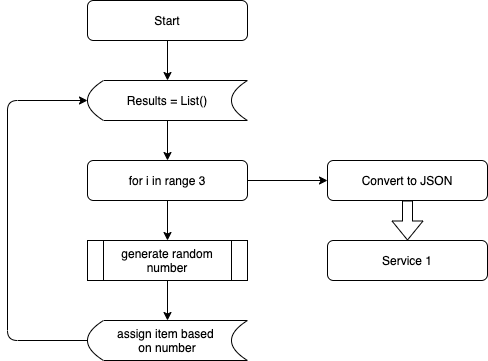

The diagram above was exported from draw.io. Its source (the exported page's mxGraphModel, read from the mxfile embedded in the PNG):
<mxGraphModel dx="906" dy="625" grid="1" gridSize="10" guides="1" tooltips="1" connect="1" arrows="1" fold="1" page="1" pageScale="1" pageWidth="827" pageHeight="1169" math="0" shadow="0">
  <root>
    <mxCell id="WIyWlLk6GJQsqaUBKTNV-0" />
    <mxCell id="WIyWlLk6GJQsqaUBKTNV-1" parent="WIyWlLk6GJQsqaUBKTNV-0" />
    <mxCell id="WIyWlLk6GJQsqaUBKTNV-3" value="Start" style="rounded=1;whiteSpace=wrap;html=1;fontSize=12;glass=0;strokeWidth=1;shadow=0;" parent="WIyWlLk6GJQsqaUBKTNV-1" vertex="1">
      <mxGeometry x="120" y="40" width="160" height="40" as="geometry" />
    </mxCell>
    <mxCell id="cYweoWxwPcNizKM47dU4-0" value="for i in range 3" style="rounded=1;whiteSpace=wrap;html=1;fontSize=12;glass=0;strokeWidth=1;shadow=0;" parent="WIyWlLk6GJQsqaUBKTNV-1" vertex="1">
      <mxGeometry x="120" y="200" width="160" height="40" as="geometry" />
    </mxCell>
    <mxCell id="cYweoWxwPcNizKM47dU4-1" value="" style="endArrow=classic;html=1;exitX=0.5;exitY=1;exitDx=0;exitDy=0;" parent="WIyWlLk6GJQsqaUBKTNV-1" source="WIyWlLk6GJQsqaUBKTNV-3" edge="1">
      <mxGeometry width="50" height="50" relative="1" as="geometry">
        <mxPoint x="350" y="380" as="sourcePoint" />
        <mxPoint x="200" y="120" as="targetPoint" />
      </mxGeometry>
    </mxCell>
    <mxCell id="cYweoWxwPcNizKM47dU4-2" value="generate random number" style="shape=process;whiteSpace=wrap;html=1;backgroundOutline=1;" parent="WIyWlLk6GJQsqaUBKTNV-1" vertex="1">
      <mxGeometry x="120" y="280" width="160" height="40" as="geometry" />
    </mxCell>
    <mxCell id="cYweoWxwPcNizKM47dU4-3" value="Results = List()" style="shape=dataStorage;whiteSpace=wrap;html=1;" parent="WIyWlLk6GJQsqaUBKTNV-1" vertex="1">
      <mxGeometry x="120" y="120" width="160" height="40" as="geometry" />
    </mxCell>
    <mxCell id="cYweoWxwPcNizKM47dU4-4" value="" style="endArrow=classic;html=1;exitX=0.5;exitY=1;exitDx=0;exitDy=0;" parent="WIyWlLk6GJQsqaUBKTNV-1" source="cYweoWxwPcNizKM47dU4-3" target="cYweoWxwPcNizKM47dU4-0" edge="1">
      <mxGeometry width="50" height="50" relative="1" as="geometry">
        <mxPoint x="350" y="380" as="sourcePoint" />
        <mxPoint x="400" y="330" as="targetPoint" />
      </mxGeometry>
    </mxCell>
    <mxCell id="cYweoWxwPcNizKM47dU4-5" value="assign item based &lt;br&gt;on number" style="shape=dataStorage;whiteSpace=wrap;html=1;" parent="WIyWlLk6GJQsqaUBKTNV-1" vertex="1">
      <mxGeometry x="120" y="360" width="160" height="40" as="geometry" />
    </mxCell>
    <mxCell id="cYweoWxwPcNizKM47dU4-6" value="" style="endArrow=classic;html=1;exitX=0.5;exitY=1;exitDx=0;exitDy=0;entryX=0.5;entryY=0;entryDx=0;entryDy=0;" parent="WIyWlLk6GJQsqaUBKTNV-1" source="cYweoWxwPcNizKM47dU4-0" target="cYweoWxwPcNizKM47dU4-2" edge="1">
      <mxGeometry width="50" height="50" relative="1" as="geometry">
        <mxPoint x="350" y="380" as="sourcePoint" />
        <mxPoint x="400" y="330" as="targetPoint" />
      </mxGeometry>
    </mxCell>
    <mxCell id="cYweoWxwPcNizKM47dU4-7" value="" style="endArrow=classic;html=1;exitX=0.5;exitY=1;exitDx=0;exitDy=0;entryX=0.5;entryY=0;entryDx=0;entryDy=0;" parent="WIyWlLk6GJQsqaUBKTNV-1" source="cYweoWxwPcNizKM47dU4-2" target="cYweoWxwPcNizKM47dU4-5" edge="1">
      <mxGeometry width="50" height="50" relative="1" as="geometry">
        <mxPoint x="350" y="380" as="sourcePoint" />
        <mxPoint x="400" y="330" as="targetPoint" />
      </mxGeometry>
    </mxCell>
    <mxCell id="cYweoWxwPcNizKM47dU4-8" value="" style="endArrow=classic;html=1;entryX=0;entryY=0.5;entryDx=0;entryDy=0;exitX=0;exitY=0.5;exitDx=0;exitDy=0;" parent="WIyWlLk6GJQsqaUBKTNV-1" source="cYweoWxwPcNizKM47dU4-5" target="cYweoWxwPcNizKM47dU4-3" edge="1">
      <mxGeometry width="50" height="50" relative="1" as="geometry">
        <mxPoint x="350" y="380" as="sourcePoint" />
        <mxPoint x="400" y="330" as="targetPoint" />
        <Array as="points">
          <mxPoint x="40" y="380" />
          <mxPoint x="40" y="140" />
        </Array>
      </mxGeometry>
    </mxCell>
    <mxCell id="cYweoWxwPcNizKM47dU4-9" value="" style="shape=flexArrow;endArrow=classic;html=1;exitX=0.5;exitY=1;exitDx=0;exitDy=0;entryX=0.5;entryY=0;entryDx=0;entryDy=0;" parent="WIyWlLk6GJQsqaUBKTNV-1" source="wiAMAaNeFWRIm8L1OtWm-0" edge="1" target="cYweoWxwPcNizKM47dU4-10">
      <mxGeometry width="50" height="50" relative="1" as="geometry">
        <mxPoint x="-60" y="310" as="sourcePoint" />
        <mxPoint x="400" y="220" as="targetPoint" />
      </mxGeometry>
    </mxCell>
    <mxCell id="cYweoWxwPcNizKM47dU4-10" value="Service 1" style="rounded=1;whiteSpace=wrap;html=1;fontSize=12;glass=0;strokeWidth=1;shadow=0;" parent="WIyWlLk6GJQsqaUBKTNV-1" vertex="1">
      <mxGeometry x="360" y="280" width="160" height="40" as="geometry" />
    </mxCell>
    <mxCell id="wiAMAaNeFWRIm8L1OtWm-0" value="Convert to JSON" style="rounded=1;whiteSpace=wrap;html=1;fontSize=12;glass=0;strokeWidth=1;shadow=0;" vertex="1" parent="WIyWlLk6GJQsqaUBKTNV-1">
      <mxGeometry x="360" y="200" width="160" height="40" as="geometry" />
    </mxCell>
    <mxCell id="wiAMAaNeFWRIm8L1OtWm-1" value="" style="endArrow=classic;html=1;exitX=1;exitY=0.5;exitDx=0;exitDy=0;entryX=0;entryY=0.5;entryDx=0;entryDy=0;" edge="1" parent="WIyWlLk6GJQsqaUBKTNV-1" source="cYweoWxwPcNizKM47dU4-0" target="wiAMAaNeFWRIm8L1OtWm-0">
      <mxGeometry width="50" height="50" relative="1" as="geometry">
        <mxPoint x="300" y="350" as="sourcePoint" />
        <mxPoint x="350" y="300" as="targetPoint" />
        <Array as="points" />
      </mxGeometry>
    </mxCell>
  </root>
</mxGraphModel>